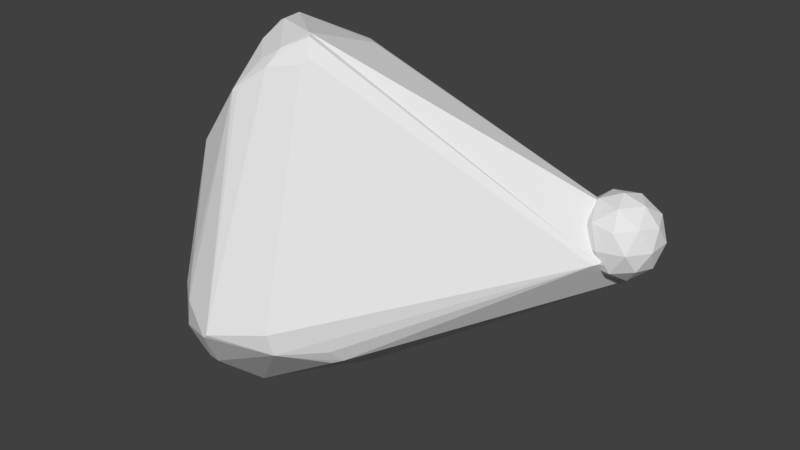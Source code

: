 # Source: 5MC9_laminin_alpha_CTER.blend  (saved by Blender 2.79.0; exported with 4.5.12 LTS)
import bpy
from mathutils import Matrix  # noqa: F401  (used for matrix-valued properties, if any)

bpy.ops.wm.read_factory_settings(use_empty=True)
scene = bpy.context.scene
scene.name = 'Scene'

# ---- collections
col_collection_1 = bpy.data.collections.new('Collection 1'); scene.collection.children.link(col_collection_1)
col_collection_2 = bpy.data.collections.new('Collection 2'); scene.collection.children.link(col_collection_2)

# ---- world
world_world = bpy.data.worlds.new('World'); scene.world = world_world
world_world.color = (0.05088, 0.05088, 0.05088)
world_world.use_sun_shadow = False
world_world.sun_shadow_jitter_overblur = 0.0
world_world.cycles.sampling_method = 'MANUAL'

# ---- meshes
me_dudulmesh_001 = bpy.data.meshes.new('dudulMesh.001')
me_dudulmesh_001.from_pydata([(49.51, -1.346, 1.939), (48.91, 0.308, 5.741), (47.99, 1.503, 5.23), (38.48, 2.349, 7.703), (-24.97, 6.144, -26.43), (-36.18, -1.893, -18.24), (-30.76, -7.575, -35.03), (-29.91, -5.959, -36.26), (-28.45, -5.086, -37.75), (-32.01, -13.82, -34.57), (-38.71, -11.83, -18.58), (-8.973, -20.79, -40.87), (-0.963, -23.54, -40.06), (-3.099, -23.23, -40.55), (-0.701, -4.397, -34.35), (-9.621, -5.335, -38.26), (-19.22, -2.69, -39.05), (-18.17, -0.674, -38.93), (-19.45, -0.57, -38.25), (-29.24, 4.266, -19.96), (-18.85, 10.6, -13.87), (-21.02, 9.884, -14.08), (-25.0, -19.17, 38.95), (-24.5, -20.43, 40.79), (-22.95, -33.36, 38.11), (-20.7, -28.83, 41.99), (-22.02, -28.45, 41.41), (-11.46, -38.49, 38.71), (-12.72, -38.16, 39.34), (-17.4, -39.32, 36.41), (-17.02, -40.41, 35.47), (-34.84, -36.03, 17.09), (-33.9, -42.19, 14.53), (-34.81, -40.89, 14.6), (-20.4, -44.05, 29.5), (-21.85, -43.89, 29.79), (-14.22, -41.04, 35.73), (-7.113, -38.04, 36.87), (-6.031, -36.86, 38.33), (-8.224, -33.99, 42.6), (-7.195, -35.12, 42.17), (-7.397, -14.49, 35.75), (-11.93, -10.94, 34.94), (-32.06, -26.03, 29.81), (-37.98, -41.69, -19.33), (-34.94, -50.69, -19.15), (-28.11, -56.56, -24.61), (-28.96, -56.09, -25.86), (-31.93, -52.02, -27.01), (-3.446, -55.57, -18.66), (-2.693, -54.41, -23.99), (-28.6, -52.91, -32.94), (-30.67, -51.17, -33.07), (-23.44, -55.06, -32.35), (-21.65, -54.43, -33.46), (1.179, -49.78, -25.47), (5.114, -44.35, -27.76), (7.309, -42.91, -26.92), (6.094, -46.12, -23.66), (-22.89, -43.15, -42.85), (-1.016, -36.81, -34.88), (-18.42, -43.64, -42.71), (-19.25, -42.57, -43.24), (-17.87, -42.31, -42.86), (-26.38, -46.26, -41.38), (-32.06, -46.52, -37.49), (-31.48, -47.31, -38.74), (-31.64, -45.32, -40.17), (-32.25, -44.46, -38.98), (-27.8, -54.69, -11.8), (-26.45, -57.25, -17.83), (-17.66, -61.22, -22.06), (-16.58, -61.26, -21.1), (50.06, 3.675, -8.737), (51.74, 2.715, -10.01), (50.97, 1.325, -9.994), (37.28, 7.923, 1.059), (35.37, 11.35, -6.585), (37.32, 10.28, -7.113), (22.13, 12.29, 1.935), (23.48, 12.06, 2.429), (15.26, 10.54, 6.503), (15.37, 11.3, 4.186), (6.049, 11.11, 0.084), (-7.709, 3.04, 11.8), (-31.37, -0.852, 4.277), (49.61, -8.999, -2.024), (48.67, -10.27, -2.211), (-22.13, 7.232, -1.367), (-19.98, 7.304, -0.271), (-35.91, -8.225, 2.149), (-37.0, -14.97, 0.898), (-36.79, -19.74, 5.131), (-36.91, -20.37, 3.681)], [], [(61, 62, 63), (68, 67, 66, 65), (7, 5, 8), (15, 14, 12, 13), (23, 39, 41, 42), (5, 4, 8), (4, 18, 8), (42, 89, 88), (5, 19, 4), (19, 21, 4), (42, 84, 89), (84, 81, 89), (21, 20, 4), (20, 77, 4), (81, 82, 89), (82, 83, 89), (79, 80, 77), (80, 76, 77), (84, 42, 81), (42, 3, 81), (76, 2, 77), (2, 73, 77), (22, 23, 42), (67, 7, 8, 59), (73, 74, 77), (74, 78, 77), (35, 70, 72, 34), (20, 79, 77), (35, 34, 36, 30), (27, 37, 40), (37, 38, 40), (1, 0, 74), (31, 92, 93, 33), (0, 86, 74), (86, 75, 74), (23, 25, 39), (35, 69, 70), (75, 57, 74), (58, 55, 57), (27, 36, 37), (55, 56, 57), (56, 60, 57), (27, 28, 36), (2, 1, 74, 73), (28, 30, 36), (25, 24, 28, 39), (71, 53, 54), (50, 71, 54), (33, 32, 35), (32, 69, 35), (55, 50, 56), (55, 58, 50), (30, 29, 35), (29, 24, 35), (58, 87, 50), (87, 49, 50), (52, 51, 47, 48), (93, 44, 33), (49, 72, 50), (72, 71, 50), (43, 31, 33), (47, 51, 53), (51, 66, 53), (31, 43, 92), (71, 47, 53), (52, 48, 66), (24, 26, 43), (26, 23, 43), (48, 45, 66), (45, 65, 66), (23, 22, 43), (26, 25, 23), (59, 8, 16, 62), (24, 29, 28), (51, 52, 66), (68, 9, 67), (29, 30, 28), (26, 24, 25), (9, 7, 67), (9, 6, 7), (6, 10, 7), (10, 5, 7), (33, 44, 45, 32), (90, 85, 5), (54, 53, 66, 64), (88, 21, 19), (50, 54, 61, 56), (89, 83, 20), (83, 79, 20), (83, 82, 79), (82, 81, 79), (81, 80, 79), (3, 2, 80), (2, 76, 80), (81, 3, 80), (3, 42, 2), (28, 27, 40, 39), (87, 58, 57, 75), (86, 0, 1), (16, 17, 62), (17, 11, 62), (41, 39, 1), (11, 13, 62), (13, 12, 62), (87, 75, 86), (40, 87, 86), (12, 63, 62), (40, 38, 87), (38, 49, 87), (61, 64, 62), (64, 59, 62), (72, 70, 71), (70, 46, 71), (85, 88, 19, 5), (46, 47, 71), (38, 37, 49), (8, 17, 16), (8, 18, 17), (10, 9, 68, 44), (36, 34, 72), (18, 4, 17), (4, 77, 17), (22, 42, 88, 85), (77, 78, 17), (78, 74, 17), (46, 70, 47), (74, 14, 17), (14, 15, 17), (39, 40, 86, 1), (15, 13, 17), (13, 11, 17), (42, 41, 1, 2), (88, 89, 20, 21), (37, 36, 72, 49), (14, 74, 12), (74, 57, 12), (44, 65, 45), (70, 69, 45), (57, 60, 12), (60, 61, 12), (69, 32, 45), (44, 68, 65), (61, 63, 12), (54, 64, 61), (43, 22, 85, 90), (60, 56, 61), (24, 43, 33, 35), (10, 6, 9), (44, 93, 10), (91, 90, 5, 10), (93, 92, 10), (92, 91, 10), (66, 67, 64), (67, 59, 64), (91, 92, 90), (45, 48, 47, 70), (92, 43, 90)])
me_dudulmesh_001.use_remesh_preserve_volume = False
me_dudulmesh_001.use_remesh_preserve_attributes = False
me_dudulmesh_001.use_mirror_vertex_groups = False
me_dudulmesh_001.update()
me_cube_001 = bpy.data.meshes.new('Cube.001')
me_cube_001.from_pydata([(-5.0, -5.0, -5.0), (-5.0, -5.0, 5.0), (-5.0, 5.0, -5.0), (-5.0, 5.0, 5.0), (5.0, -5.0, -5.0), (5.0, -5.0, 5.0), (5.0, 5.0, -5.0), (5.0, 5.0, 5.0)], [], [(0, 1, 3, 2), (2, 3, 7, 6), (6, 7, 5, 4), (4, 5, 1, 0), (2, 6, 4, 0), (7, 3, 1, 5)])
me_cube_001.use_remesh_preserve_volume = False
me_cube_001.use_remesh_preserve_attributes = False
me_cube_001.use_mirror_vertex_groups = False
me_cube_001.update()
me_icosphere_001 = bpy.data.meshes.new('Icosphere.001')
me_icosphere_001.from_pydata([(0.0, 0.0, -10.0), (7.236, -5.257, -4.472), (-2.764, -8.506, -4.472), (-8.944, 0.0, -4.472), (-2.764, 8.506, -4.472), (7.236, 5.257, -4.472), (2.764, -8.506, 4.472), (-7.236, -5.257, 4.472), (-7.236, 5.257, 4.472), (2.764, 8.506, 4.472), (8.944, 0.0, 4.472), (0.0, 0.0, 10.0), (-1.625, -5.0, -8.507), (4.253, -3.09, -8.507), (2.629, -8.09, -5.257), (8.506, 0.0, -5.257), (4.253, 3.09, -8.507), (-5.257, 0.0, -8.507), (-6.882, -5.0, -5.257), (-1.625, 5.0, -8.507), (-6.882, 5.0, -5.257), (2.629, 8.09, -5.257), (9.511, -3.09, 0.0), (9.511, 3.09, 0.0), (0.0, -10.0, 0.0), (5.878, -8.09, 0.0), (-9.511, -3.09, 0.0), (-5.878, -8.09, 0.0), (-5.878, 8.09, 0.0), (-9.511, 3.09, 0.0), (5.878, 8.09, 0.0), (0.0, 10.0, 0.0), (6.882, -5.0, 5.257), (-2.629, -8.09, 5.257), (-8.506, 0.0, 5.257), (-2.629, 8.09, 5.257), (6.882, 5.0, 5.257), (1.625, -5.0, 8.507), (5.257, 0.0, 8.507), (-4.253, -3.09, 8.507), (-4.253, 3.09, 8.507), (1.625, 5.0, 8.507)], [], [(0, 13, 12), (1, 13, 15), (0, 12, 17), (0, 17, 19), (0, 19, 16), (1, 15, 22), (2, 14, 24), (3, 18, 26), (4, 20, 28), (5, 21, 30), (1, 22, 25), (2, 24, 27), (3, 26, 29), (4, 28, 31), (5, 30, 23), (6, 32, 37), (7, 33, 39), (8, 34, 40), (9, 35, 41), (10, 36, 38), (38, 41, 11), (38, 36, 41), (36, 9, 41), (41, 40, 11), (41, 35, 40), (35, 8, 40), (40, 39, 11), (40, 34, 39), (34, 7, 39), (39, 37, 11), (39, 33, 37), (33, 6, 37), (37, 38, 11), (37, 32, 38), (32, 10, 38), (23, 36, 10), (23, 30, 36), (30, 9, 36), (31, 35, 9), (31, 28, 35), (28, 8, 35), (29, 34, 8), (29, 26, 34), (26, 7, 34), (27, 33, 7), (27, 24, 33), (24, 6, 33), (25, 32, 6), (25, 22, 32), (22, 10, 32), (30, 31, 9), (30, 21, 31), (21, 4, 31), (28, 29, 8), (28, 20, 29), (20, 3, 29), (26, 27, 7), (26, 18, 27), (18, 2, 27), (24, 25, 6), (24, 14, 25), (14, 1, 25), (22, 23, 10), (22, 15, 23), (15, 5, 23), (16, 21, 5), (16, 19, 21), (19, 4, 21), (19, 20, 4), (19, 17, 20), (17, 3, 20), (17, 18, 3), (17, 12, 18), (12, 2, 18), (15, 16, 5), (15, 13, 16), (13, 0, 16), (12, 14, 2), (12, 13, 14), (13, 1, 14)])
me_icosphere_001.use_remesh_preserve_volume = False
me_icosphere_001.use_remesh_preserve_attributes = False
me_icosphere_001.use_mirror_vertex_groups = False
me_icosphere_001.update()

# ---- objects
ob_dudul = bpy.data.objects.new('dudul', me_dudulmesh_001)
ob_d_end = bpy.data.objects.new('d_end', me_cube_001)
ob_d_start = bpy.data.objects.new('d_start', me_icosphere_001)

# ---- transforms, parenting, visibility, modifiers, constraints
ob_dudul.location = (0.0, 0.0, 0.0)
ob_dudul.show_name = True
ob_dudul.lineart.crease_threshold = 0.0
ob_d_end.location = (-36.91, -20.37, 3.681)
ob_d_end.lineart.crease_threshold = 0.0
ob_d_start.location = (48.54, 0.753, 0.672)
ob_d_start.lineart.crease_threshold = 0.0

# ---- collection membership
col_collection_1.objects.link(ob_dudul)
col_collection_2.objects.link(ob_d_end)
col_collection_2.objects.link(ob_d_start)
col_collection_2.objects.link(ob_dudul)

# ---- scene / render settings (as saved in the file)
scene.frame_start = 1; scene.frame_end = 250; scene.frame_set(102)
scene.render.engine = 'BLENDER_EEVEE_NEXT'
scene.render.resolution_percentage = 50
scene.render.dither_intensity = 0.0
scene.cycles.use_denoising = False
scene.cycles.samples = 128
scene.cycles.sampling_pattern = 'TABULATED_SOBOL'
scene.cycles.light_sampling_threshold = 0.0
scene.cycles.use_adaptive_sampling = False
scene.cycles.use_light_tree = False
scene.cycles.blur_glossy = 0.0
scene.cycles.sample_clamp_indirect = 0.0
scene.view_settings.view_transform = 'Standard'
bpy.context.view_layer.update()

# ---- added for rendering (the .blend has no active camera and no usable light): camera, sun
cam_auto = bpy.data.cameras.new('AutoCamera')
cam_auto.lens = 50.0
cam_auto.sensor_width = 36.0
cam_auto.clip_end = 2450.31
ob_auto_camera = bpy.data.objects.new('AutoCamera', cam_auto)
scene.collection.objects.link(ob_auto_camera)
ob_auto_camera.location = (147.691, -192.027, 111.379)
ob_auto_camera.rotation_euler = (1.09748, -7.21219e-08, 0.694738)
scene.camera = ob_auto_camera
light_auto_sun = bpy.data.lights.new('AutoSun', 'SUN')
light_auto_sun.energy = 3.0
light_auto_sun.angle = 0.0523599
ob_auto_sun = bpy.data.objects.new('AutoSun', light_auto_sun)
scene.collection.objects.link(ob_auto_sun)
ob_auto_sun.rotation_euler = (0.872665, 0.174533, 0.523599)
bpy.context.view_layer.update()
